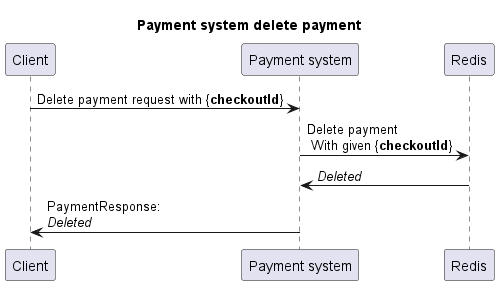

The diagram above was rendered by PlantUML. Its source (embedded in the PNG):
@startuml
title Payment system delete payment

Client -> "Payment system": Delete payment request with {**checkoutId**}
"Payment system" -> "Redis": Delete payment\n With given {**checkoutId**}
"Redis" -> "Payment system": //Deleted//
"Payment system" -> Client: PaymentResponse: \n//Deleted//
@enduml